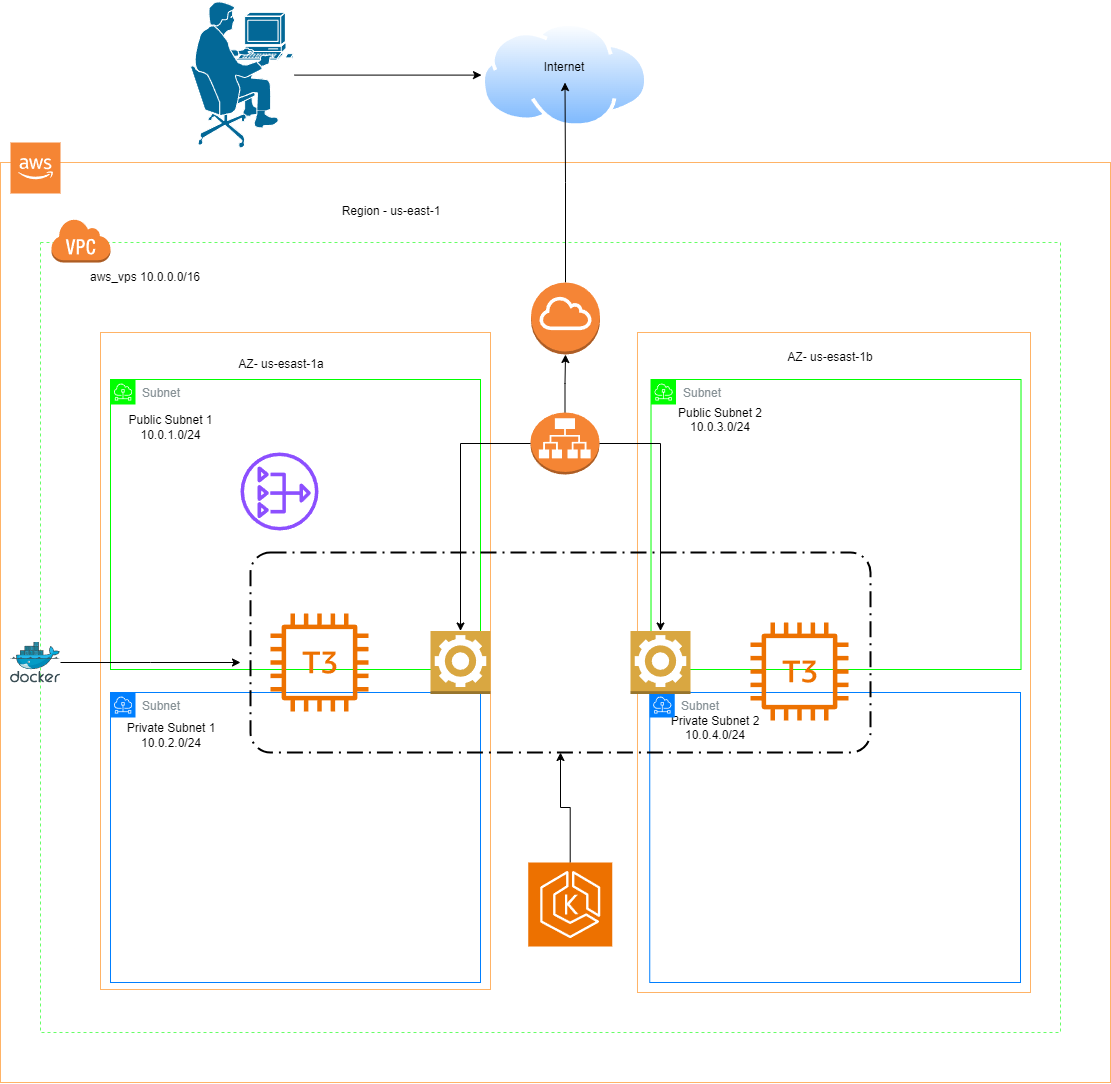

The diagram above was exported from draw.io. Its source (the exported page's mxGraphModel, read from the mxfile embedded in the PNG):
<mxGraphModel dx="1711" dy="1529" grid="1" gridSize="10" guides="1" tooltips="1" connect="1" arrows="1" fold="1" page="1" pageScale="1" pageWidth="1169" pageHeight="827" math="0" shadow="0">
  <root>
    <mxCell id="0" />
    <mxCell id="1" parent="0" />
    <mxCell id="iLX6YjJYu_H5UwMMaI1--28" value="" style="rounded=0;dashed=1;whiteSpace=wrap;html=1;" parent="1" vertex="1">
      <mxGeometry x="380" y="430" width="430" height="139" as="geometry" />
    </mxCell>
    <mxCell id="eQ_5hVlj6GFIWlmpalkz-1" value="" style="rounded=0;whiteSpace=wrap;html=1;strokeColor=#FFB366;" parent="1" vertex="1">
      <mxGeometry x="40" width="1110" height="920" as="geometry" />
    </mxCell>
    <mxCell id="iLX6YjJYu_H5UwMMaI1--20" value="" style="rounded=0;dashed=1;whiteSpace=wrap;html=1;strokeColor=#66FF66;" parent="1" vertex="1">
      <mxGeometry x="80" y="80" width="1020" height="790" as="geometry" />
    </mxCell>
    <mxCell id="eQ_5hVlj6GFIWlmpalkz-2" value="" style="image;aspect=fixed;perimeter=ellipsePerimeter;html=1;align=center;shadow=0;dashed=0;spacingTop=3;image=img/lib/active_directory/internet_cloud.svg;" parent="1" vertex="1">
      <mxGeometry x="521" y="-140" width="166.99" height="105.2" as="geometry" />
    </mxCell>
    <mxCell id="eQ_5hVlj6GFIWlmpalkz-3" value="Internet" style="text;html=1;align=center;verticalAlign=middle;whiteSpace=wrap;rounded=0;" parent="1" vertex="1">
      <mxGeometry x="574.49" y="-110" width="60" height="30" as="geometry" />
    </mxCell>
    <mxCell id="eQ_5hVlj6GFIWlmpalkz-4" value="" style="rounded=0;whiteSpace=wrap;html=1;strokeColor=#FFB366;" parent="1" vertex="1">
      <mxGeometry x="140" y="170" width="390" height="657" as="geometry" />
    </mxCell>
    <mxCell id="eQ_5hVlj6GFIWlmpalkz-5" value="" style="rounded=0;whiteSpace=wrap;html=1;strokeColor=#FFB366;" parent="1" vertex="1">
      <mxGeometry x="676.99" y="170" width="393.01" height="660" as="geometry" />
    </mxCell>
    <mxCell id="eQ_5hVlj6GFIWlmpalkz-7" value="" style="outlineConnect=0;dashed=0;verticalLabelPosition=bottom;verticalAlign=top;align=center;html=1;shape=mxgraph.aws3.virtual_private_cloud;fillColor=#F58534;gradientColor=none;" parent="1" vertex="1">
      <mxGeometry x="90.5" y="56" width="59.5" height="44" as="geometry" />
    </mxCell>
    <mxCell id="eQ_5hVlj6GFIWlmpalkz-11" value="Public Subnet 1&lt;div&gt;10.0.1.0/24&lt;/div&gt;" style="text;html=1;align=center;verticalAlign=middle;whiteSpace=wrap;rounded=0;" parent="1" vertex="1">
      <mxGeometry x="160" y="250" width="101" height="30" as="geometry" />
    </mxCell>
    <mxCell id="eQ_5hVlj6GFIWlmpalkz-12" value="Public Subnet 2&lt;div&gt;10.0.3.0/24&lt;br&gt;&lt;div&gt;&lt;br&gt;&lt;/div&gt;&lt;/div&gt;" style="text;html=1;align=center;verticalAlign=middle;whiteSpace=wrap;rounded=0;" parent="1" vertex="1">
      <mxGeometry x="700" y="250" width="120" height="30" as="geometry" />
    </mxCell>
    <mxCell id="eQ_5hVlj6GFIWlmpalkz-13" value="Private Subnet 2&lt;div&gt;10.0.4.0/24&lt;br&gt;&lt;div&gt;&lt;br&gt;&lt;/div&gt;&lt;/div&gt;" style="text;html=1;align=center;verticalAlign=middle;whiteSpace=wrap;rounded=0;" parent="1" vertex="1">
      <mxGeometry x="700" y="558" width="110" height="30" as="geometry" />
    </mxCell>
    <mxCell id="eQ_5hVlj6GFIWlmpalkz-23" value="Subnet" style="sketch=0;outlineConnect=0;gradientColor=none;html=1;whiteSpace=wrap;fontSize=12;fontStyle=0;shape=mxgraph.aws4.group;grIcon=mxgraph.aws4.group_subnet;strokeColor=#00FF00;fillColor=none;verticalAlign=top;align=left;spacingLeft=30;fontColor=#879196;dashed=0;" parent="1" vertex="1">
      <mxGeometry x="150" y="217" width="370" height="290" as="geometry" />
    </mxCell>
    <mxCell id="eQ_5hVlj6GFIWlmpalkz-24" value="Subnet" style="sketch=0;outlineConnect=0;gradientColor=none;html=1;whiteSpace=wrap;fontSize=12;fontStyle=0;shape=mxgraph.aws4.group;grIcon=mxgraph.aws4.group_subnet;strokeColor=#007FFF;fillColor=none;verticalAlign=top;align=left;spacingLeft=30;fontColor=#879196;dashed=0;" parent="1" vertex="1">
      <mxGeometry x="150" y="530" width="370" height="290" as="geometry" />
    </mxCell>
    <mxCell id="eQ_5hVlj6GFIWlmpalkz-25" value="Private Subnet 1&lt;div&gt;10.0.2.0/24&lt;/div&gt;" style="text;html=1;align=center;verticalAlign=middle;whiteSpace=wrap;rounded=0;" parent="1" vertex="1">
      <mxGeometry x="150.5" y="558" width="120" height="30" as="geometry" />
    </mxCell>
    <mxCell id="eQ_5hVlj6GFIWlmpalkz-27" value="Subnet" style="sketch=0;outlineConnect=0;gradientColor=none;html=1;whiteSpace=wrap;fontSize=12;fontStyle=0;shape=mxgraph.aws4.group;grIcon=mxgraph.aws4.group_subnet;strokeColor=#00FF00;fillColor=none;verticalAlign=top;align=left;spacingLeft=30;fontColor=#879196;dashed=0;" parent="1" vertex="1">
      <mxGeometry x="690.51" y="217" width="370" height="290" as="geometry" />
    </mxCell>
    <mxCell id="eQ_5hVlj6GFIWlmpalkz-28" value="Subnet" style="sketch=0;outlineConnect=0;gradientColor=none;html=1;whiteSpace=wrap;fontSize=12;fontStyle=0;shape=mxgraph.aws4.group;grIcon=mxgraph.aws4.group_subnet;strokeColor=#007FFF;fillColor=none;verticalAlign=top;align=left;spacingLeft=30;fontColor=#879196;dashed=0;" parent="1" vertex="1">
      <mxGeometry x="689.25" y="530" width="370.75" height="290" as="geometry" />
    </mxCell>
    <mxCell id="iLX6YjJYu_H5UwMMaI1--2" value="" style="sketch=0;outlineConnect=0;fontColor=#232F3E;gradientColor=none;fillColor=#ED7100;strokeColor=none;dashed=0;verticalLabelPosition=bottom;verticalAlign=top;align=center;html=1;fontSize=12;fontStyle=0;aspect=fixed;pointerEvents=1;shape=mxgraph.aws4.t3_instance;" parent="1" vertex="1">
      <mxGeometry x="310" y="451" width="98" height="98" as="geometry" />
    </mxCell>
    <mxCell id="NkiCUyog72GJl9sXMRdH-7" value="" style="edgeStyle=orthogonalEdgeStyle;rounded=0;orthogonalLoop=1;jettySize=auto;html=1;" parent="1" source="iLX6YjJYu_H5UwMMaI1--6" target="NkiCUyog72GJl9sXMRdH-3" edge="1">
      <mxGeometry relative="1" as="geometry" />
    </mxCell>
    <mxCell id="iLX6YjJYu_H5UwMMaI1--6" value="" style="sketch=0;points=[[0,0,0],[0.25,0,0],[0.5,0,0],[0.75,0,0],[1,0,0],[0,1,0],[0.25,1,0],[0.5,1,0],[0.75,1,0],[1,1,0],[0,0.25,0],[0,0.5,0],[0,0.75,0],[1,0.25,0],[1,0.5,0],[1,0.75,0]];outlineConnect=0;fontColor=#232F3E;fillColor=#ED7100;strokeColor=#ffffff;dashed=0;verticalLabelPosition=bottom;verticalAlign=top;align=center;html=1;fontSize=12;fontStyle=0;aspect=fixed;shape=mxgraph.aws4.resourceIcon;resIcon=mxgraph.aws4.eks;" parent="1" vertex="1">
      <mxGeometry x="567.74" y="700" width="84.01" height="84.01" as="geometry" />
    </mxCell>
    <mxCell id="iLX6YjJYu_H5UwMMaI1--12" value="" style="edgeStyle=orthogonalEdgeStyle;rounded=0;orthogonalLoop=1;jettySize=auto;html=1;" parent="1" source="iLX6YjJYu_H5UwMMaI1--10" target="iLX6YjJYu_H5UwMMaI1--11" edge="1">
      <mxGeometry relative="1" as="geometry" />
    </mxCell>
    <mxCell id="iLX6YjJYu_H5UwMMaI1--10" value="" style="outlineConnect=0;dashed=0;verticalLabelPosition=bottom;verticalAlign=top;align=center;html=1;shape=mxgraph.aws3.application_load_balancer;fillColor=#F58534;gradientColor=none;" parent="1" vertex="1">
      <mxGeometry x="570" y="250" width="69" height="62" as="geometry" />
    </mxCell>
    <mxCell id="iLX6YjJYu_H5UwMMaI1--13" value="" style="edgeStyle=orthogonalEdgeStyle;rounded=0;orthogonalLoop=1;jettySize=auto;html=1;" parent="1" source="iLX6YjJYu_H5UwMMaI1--11" target="eQ_5hVlj6GFIWlmpalkz-3" edge="1">
      <mxGeometry relative="1" as="geometry" />
    </mxCell>
    <mxCell id="iLX6YjJYu_H5UwMMaI1--11" value="" style="outlineConnect=0;dashed=0;verticalLabelPosition=bottom;verticalAlign=top;align=center;html=1;shape=mxgraph.aws3.internet_gateway;fillColor=#F58536;gradientColor=none;" parent="1" vertex="1">
      <mxGeometry x="570.51" y="120" width="69" height="72" as="geometry" />
    </mxCell>
    <mxCell id="iLX6YjJYu_H5UwMMaI1--15" value="AZ- us-esast-1a" style="text;html=1;align=center;verticalAlign=middle;whiteSpace=wrap;rounded=0;" parent="1" vertex="1">
      <mxGeometry x="261" y="187" width="120" height="30" as="geometry" />
    </mxCell>
    <mxCell id="iLX6YjJYu_H5UwMMaI1--16" value="AZ- us-esast-1b" style="text;html=1;align=center;verticalAlign=middle;whiteSpace=wrap;rounded=0;" parent="1" vertex="1">
      <mxGeometry x="820" y="180" width="100" height="30" as="geometry" />
    </mxCell>
    <mxCell id="iLX6YjJYu_H5UwMMaI1--17" value="Region - us-east-1" style="text;html=1;align=center;verticalAlign=middle;whiteSpace=wrap;rounded=0;" parent="1" vertex="1">
      <mxGeometry x="360" y="34" width="142" height="30" as="geometry" />
    </mxCell>
    <mxCell id="iLX6YjJYu_H5UwMMaI1--18" value="aws_vps 10.0.0.0/16" style="text;html=1;align=center;verticalAlign=middle;whiteSpace=wrap;rounded=0;" parent="1" vertex="1">
      <mxGeometry x="80" y="100" width="210" height="30" as="geometry" />
    </mxCell>
    <mxCell id="iLX6YjJYu_H5UwMMaI1--22" style="edgeStyle=orthogonalEdgeStyle;rounded=0;orthogonalLoop=1;jettySize=auto;html=1;" parent="1" source="iLX6YjJYu_H5UwMMaI1--21" target="eQ_5hVlj6GFIWlmpalkz-2" edge="1">
      <mxGeometry relative="1" as="geometry" />
    </mxCell>
    <mxCell id="iLX6YjJYu_H5UwMMaI1--21" value="" style="shape=mxgraph.cisco.people.pc_man;html=1;pointerEvents=1;dashed=0;fillColor=#036897;strokeColor=#ffffff;strokeWidth=2;verticalLabelPosition=bottom;verticalAlign=top;align=center;outlineConnect=0;" parent="1" vertex="1">
      <mxGeometry x="230" y="-161.9" width="104" height="149" as="geometry" />
    </mxCell>
    <mxCell id="iLX6YjJYu_H5UwMMaI1--26" value="" style="outlineConnect=0;dashed=0;verticalLabelPosition=bottom;verticalAlign=top;align=center;html=1;shape=mxgraph.aws3.worker;fillColor=#D9A741;gradientColor=none;" parent="1" vertex="1">
      <mxGeometry x="470" y="468.5" width="60" height="63" as="geometry" />
    </mxCell>
    <mxCell id="iLX6YjJYu_H5UwMMaI1--27" value="" style="outlineConnect=0;dashed=0;verticalLabelPosition=bottom;verticalAlign=top;align=center;html=1;shape=mxgraph.aws3.worker;fillColor=#D9A741;gradientColor=none;" parent="1" vertex="1">
      <mxGeometry x="670" y="468.5" width="60" height="63" as="geometry" />
    </mxCell>
    <mxCell id="iLX6YjJYu_H5UwMMaI1--34" value="" style="outlineConnect=0;dashed=0;verticalLabelPosition=bottom;verticalAlign=top;align=center;html=1;shape=mxgraph.aws3.cloud_2;fillColor=#F58534;gradientColor=none;" parent="1" vertex="1">
      <mxGeometry x="50" y="-20" width="50" height="51" as="geometry" />
    </mxCell>
    <mxCell id="iLX6YjJYu_H5UwMMaI1--36" value="" style="edgeStyle=orthogonalEdgeStyle;rounded=0;orthogonalLoop=1;jettySize=auto;html=1;" parent="1" source="iLX6YjJYu_H5UwMMaI1--10" target="iLX6YjJYu_H5UwMMaI1--27" edge="1">
      <mxGeometry relative="1" as="geometry" />
    </mxCell>
    <mxCell id="iLX6YjJYu_H5UwMMaI1--37" value="" style="edgeStyle=orthogonalEdgeStyle;rounded=0;orthogonalLoop=1;jettySize=auto;html=1;" parent="1" source="iLX6YjJYu_H5UwMMaI1--10" target="iLX6YjJYu_H5UwMMaI1--26" edge="1">
      <mxGeometry relative="1" as="geometry" />
    </mxCell>
    <mxCell id="NkiCUyog72GJl9sXMRdH-1" value="" style="sketch=0;outlineConnect=0;fontColor=#232F3E;gradientColor=none;fillColor=#8C4FFF;strokeColor=none;dashed=0;verticalLabelPosition=bottom;verticalAlign=top;align=center;html=1;fontSize=12;fontStyle=0;aspect=fixed;pointerEvents=1;shape=mxgraph.aws4.nat_gateway;" parent="1" vertex="1">
      <mxGeometry x="280" y="290" width="78" height="78" as="geometry" />
    </mxCell>
    <mxCell id="NkiCUyog72GJl9sXMRdH-3" value="" style="rounded=1;arcSize=10;dashed=1;fillColor=none;gradientColor=none;dashPattern=8 3 1 3;strokeWidth=2;" parent="1" vertex="1">
      <mxGeometry x="290" y="390" width="620" height="200" as="geometry" />
    </mxCell>
    <mxCell id="NkiCUyog72GJl9sXMRdH-4" value="" style="sketch=0;outlineConnect=0;fontColor=#232F3E;gradientColor=none;fillColor=#ED7100;strokeColor=none;dashed=0;verticalLabelPosition=bottom;verticalAlign=top;align=center;html=1;fontSize=12;fontStyle=0;aspect=fixed;pointerEvents=1;shape=mxgraph.aws4.t3_instance;" parent="1" vertex="1">
      <mxGeometry x="790" y="460" width="98" height="98" as="geometry" />
    </mxCell>
    <mxCell id="JYS_Yxdwm38_59c1BrVq-2" value="" style="edgeStyle=orthogonalEdgeStyle;rounded=0;orthogonalLoop=1;jettySize=auto;html=1;" parent="1" source="JYS_Yxdwm38_59c1BrVq-1" edge="1">
      <mxGeometry relative="1" as="geometry">
        <mxPoint x="280" y="500" as="targetPoint" />
      </mxGeometry>
    </mxCell>
    <mxCell id="JYS_Yxdwm38_59c1BrVq-1" value="" style="image;sketch=0;aspect=fixed;html=1;points=[];align=center;fontSize=12;image=img/lib/mscae/Docker.svg;" parent="1" vertex="1">
      <mxGeometry x="50" y="479.5" width="50" height="41" as="geometry" />
    </mxCell>
  </root>
</mxGraphModel>